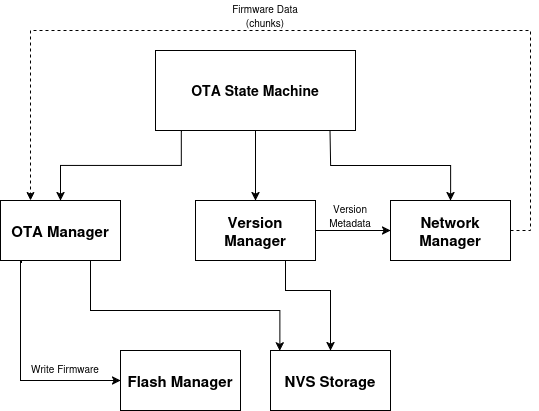

The diagram above was exported from draw.io. Its source (the exported page's mxGraphModel, read from the mxfile embedded in the PNG):
<mxGraphModel dx="936" dy="554" grid="1" gridSize="10" guides="1" tooltips="1" connect="1" arrows="1" fold="1" page="1" pageScale="1" pageWidth="850" pageHeight="1100" background="light-dark(#FFFFFF,#000000)" math="0" shadow="0">
  <root>
    <mxCell id="0" />
    <mxCell id="1" parent="0" />
    <mxCell id="wpLR_cyGM8mIGwkU9A6_-9" edge="1" parent="1" source="wpLR_cyGM8mIGwkU9A6_-1" style="edgeStyle=orthogonalEdgeStyle;rounded=0;orthogonalLoop=1;jettySize=auto;html=1;exitX=0.129;exitY=1.01;exitDx=0;exitDy=0;entryX=0.5;entryY=0;entryDx=0;entryDy=0;exitPerimeter=0;" target="wpLR_cyGM8mIGwkU9A6_-3">
      <mxGeometry relative="1" as="geometry">
        <Array as="points">
          <mxPoint x="351" y="201" />
          <mxPoint x="230" y="201" />
        </Array>
      </mxGeometry>
    </mxCell>
    <mxCell id="wpLR_cyGM8mIGwkU9A6_-10" edge="1" parent="1" source="wpLR_cyGM8mIGwkU9A6_-1" style="edgeStyle=orthogonalEdgeStyle;rounded=0;orthogonalLoop=1;jettySize=auto;html=1;exitX=0.5;exitY=1;exitDx=0;exitDy=0;entryX=0.5;entryY=0;entryDx=0;entryDy=0;" target="wpLR_cyGM8mIGwkU9A6_-4">
      <mxGeometry relative="1" as="geometry" />
    </mxCell>
    <mxCell id="wpLR_cyGM8mIGwkU9A6_-11" edge="1" parent="1" source="wpLR_cyGM8mIGwkU9A6_-1" style="edgeStyle=orthogonalEdgeStyle;rounded=0;orthogonalLoop=1;jettySize=auto;html=1;exitX=0.872;exitY=0.972;exitDx=0;exitDy=0;entryX=0.5;entryY=0;entryDx=0;entryDy=0;exitPerimeter=0;" target="wpLR_cyGM8mIGwkU9A6_-5">
      <mxGeometry relative="1" as="geometry">
        <Array as="points">
          <mxPoint x="499" y="166" />
          <mxPoint x="500" y="201" />
          <mxPoint x="620" y="201" />
        </Array>
      </mxGeometry>
    </mxCell>
    <mxCell id="wpLR_cyGM8mIGwkU9A6_-1" parent="1" style="whiteSpace=wrap;html=1;" value="&lt;font style=&quot;font-size: 14px;&quot;&gt;&lt;b&gt;OTA State Machine&lt;/b&gt;&lt;/font&gt;" vertex="1">
      <mxGeometry height="80" width="200" x="325" y="86" as="geometry" />
    </mxCell>
    <mxCell id="wpLR_cyGM8mIGwkU9A6_-15" edge="1" parent="1" source="wpLR_cyGM8mIGwkU9A6_-3" style="edgeStyle=orthogonalEdgeStyle;rounded=0;orthogonalLoop=1;jettySize=auto;html=1;exitX=0.175;exitY=1.036;exitDx=0;exitDy=0;entryX=0;entryY=0.5;entryDx=0;entryDy=0;exitPerimeter=0;" target="wpLR_cyGM8mIGwkU9A6_-7">
      <mxGeometry relative="1" as="geometry">
        <Array as="points">
          <mxPoint x="191" y="296" />
          <mxPoint x="190" y="296" />
          <mxPoint x="190" y="416" />
        </Array>
      </mxGeometry>
    </mxCell>
    <mxCell id="wpLR_cyGM8mIGwkU9A6_-21" edge="1" parent="1" source="wpLR_cyGM8mIGwkU9A6_-3" style="edgeStyle=orthogonalEdgeStyle;rounded=0;orthogonalLoop=1;jettySize=auto;html=1;exitX=0.75;exitY=1;exitDx=0;exitDy=0;entryX=0.078;entryY=0.005;entryDx=0;entryDy=0;entryPerimeter=0;" target="wpLR_cyGM8mIGwkU9A6_-8">
      <mxGeometry relative="1" as="geometry">
        <Array as="points">
          <mxPoint x="260" y="346" />
          <mxPoint x="450" y="346" />
          <mxPoint x="450" y="386" />
        </Array>
      </mxGeometry>
    </mxCell>
    <mxCell id="wpLR_cyGM8mIGwkU9A6_-3" parent="1" style="whiteSpace=wrap;html=1;" value="&lt;font style=&quot;font-size: 15px;&quot;&gt;&lt;b&gt;OTA Manager&lt;/b&gt;&lt;/font&gt;" vertex="1">
      <mxGeometry height="60" width="120" x="170" y="236" as="geometry" />
    </mxCell>
    <mxCell id="wpLR_cyGM8mIGwkU9A6_-19" edge="1" parent="1" source="wpLR_cyGM8mIGwkU9A6_-4" style="edgeStyle=orthogonalEdgeStyle;rounded=0;orthogonalLoop=1;jettySize=auto;html=1;exitX=1;exitY=0.5;exitDx=0;exitDy=0;entryX=0;entryY=0.5;entryDx=0;entryDy=0;" target="wpLR_cyGM8mIGwkU9A6_-5">
      <mxGeometry relative="1" as="geometry" />
    </mxCell>
    <mxCell id="wpLR_cyGM8mIGwkU9A6_-22" edge="1" parent="1" source="wpLR_cyGM8mIGwkU9A6_-4" style="edgeStyle=orthogonalEdgeStyle;rounded=0;orthogonalLoop=1;jettySize=auto;html=1;exitX=0.75;exitY=1;exitDx=0;exitDy=0;entryX=0.5;entryY=0;entryDx=0;entryDy=0;" target="wpLR_cyGM8mIGwkU9A6_-8">
      <mxGeometry relative="1" as="geometry">
        <Array as="points">
          <mxPoint x="455" y="326" />
          <mxPoint x="500" y="326" />
        </Array>
      </mxGeometry>
    </mxCell>
    <mxCell id="wpLR_cyGM8mIGwkU9A6_-4" parent="1" style="whiteSpace=wrap;html=1;" value="&lt;font style=&quot;font-size: 15px;&quot;&gt;&lt;b&gt;Version Manager&lt;/b&gt;&lt;/font&gt;" vertex="1">
      <mxGeometry height="60" width="120" x="365" y="236" as="geometry" />
    </mxCell>
    <mxCell id="wpLR_cyGM8mIGwkU9A6_-23" edge="1" parent="1" source="wpLR_cyGM8mIGwkU9A6_-5" style="edgeStyle=orthogonalEdgeStyle;rounded=0;orthogonalLoop=1;jettySize=auto;html=1;exitX=1;exitY=0.5;exitDx=0;exitDy=0;entryX=0.25;entryY=0;entryDx=0;entryDy=0;dashed=1;" target="wpLR_cyGM8mIGwkU9A6_-3">
      <mxGeometry relative="1" as="geometry">
        <Array as="points">
          <mxPoint x="700" y="266" />
          <mxPoint x="700" y="66" />
          <mxPoint x="200" y="66" />
        </Array>
      </mxGeometry>
    </mxCell>
    <mxCell id="wpLR_cyGM8mIGwkU9A6_-5" parent="1" style="whiteSpace=wrap;html=1;" value="&lt;b&gt;&lt;font style=&quot;font-size: 15px;&quot;&gt;Network Manager&lt;/font&gt;&lt;/b&gt;" vertex="1">
      <mxGeometry height="60" width="120" x="560" y="236" as="geometry" />
    </mxCell>
    <mxCell id="wpLR_cyGM8mIGwkU9A6_-7" parent="1" style="whiteSpace=wrap;html=1;" value="&lt;b&gt;&lt;font style=&quot;font-size: 15px;&quot;&gt;Flash Manager&lt;/font&gt;&lt;/b&gt;" vertex="1">
      <mxGeometry height="60" width="120" x="290" y="386" as="geometry" />
    </mxCell>
    <mxCell id="wpLR_cyGM8mIGwkU9A6_-8" parent="1" style="whiteSpace=wrap;html=1;" value="&lt;b&gt;&lt;font style=&quot;font-size: 15px;&quot;&gt;NVS Storage&lt;/font&gt;&lt;/b&gt;" vertex="1">
      <mxGeometry height="60" width="120" x="440" y="386" as="geometry" />
    </mxCell>
    <mxCell id="wpLR_cyGM8mIGwkU9A6_-16" parent="1" style="text;html=1;whiteSpace=wrap;strokeColor=none;fillColor=none;align=center;verticalAlign=middle;rounded=0;" value="&lt;font style=&quot;font-size: 10px;&quot;&gt;Write Firmware&lt;/font&gt;" vertex="1">
      <mxGeometry height="30" width="90" x="190" y="389" as="geometry" />
    </mxCell>
    <mxCell id="wpLR_cyGM8mIGwkU9A6_-17" parent="1" style="text;html=1;whiteSpace=wrap;strokeColor=none;fillColor=none;align=center;verticalAlign=middle;rounded=0;" value="&lt;font style=&quot;font-size: 10px;&quot;&gt;Firmware Data (chunks)&lt;/font&gt;" vertex="1">
      <mxGeometry height="30" width="100" x="385" y="36" as="geometry" />
    </mxCell>
    <mxCell id="wpLR_cyGM8mIGwkU9A6_-20" parent="1" style="text;html=1;whiteSpace=wrap;strokeColor=none;fillColor=none;align=center;verticalAlign=middle;rounded=0;" value="&lt;font style=&quot;font-size: 10px;&quot;&gt;Version Metadata&lt;/font&gt;" vertex="1">
      <mxGeometry height="30" width="80" x="480" y="236" as="geometry" />
    </mxCell>
  </root>
</mxGraphModel>